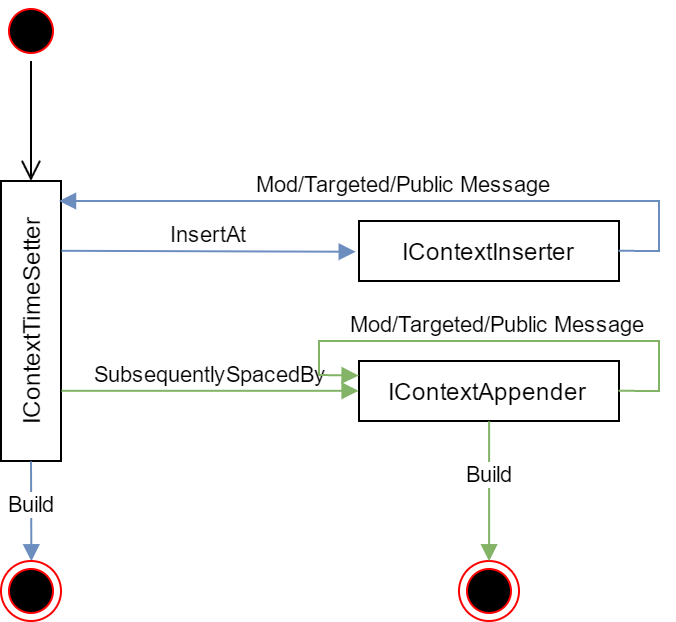

The diagram above was exported from draw.io. Its source (the exported page's mxGraphModel, read from the mxfile embedded in the PNG):
<mxGraphModel dx="674" dy="357" grid="1" gridSize="10" guides="1" tooltips="1" connect="1" arrows="1" fold="1" page="1" pageScale="1" pageWidth="850" pageHeight="1100" background="#ffffff" math="0" shadow="0">
  <root>
    <mxCell id="0" />
    <mxCell id="1" parent="0" />
    <mxCell id="2" value="IContextTimeSetter" style="text;html=1;fillColor=#ffffff;strokeColor=#000000;align=center;verticalAlign=middle;rotation=-90;" vertex="1" parent="1">
      <mxGeometry x="356" y="245" width="140" height="30" as="geometry" />
    </mxCell>
    <mxCell id="4" value="IContextInserter" style="text;html=1;fillColor=#ffffff;strokeColor=#000000;align=center;verticalAlign=middle;" vertex="1" parent="1">
      <mxGeometry x="590" y="210" width="130" height="30" as="geometry" />
    </mxCell>
    <mxCell id="5" value="IContextAppender" style="text;html=1;fillColor=#ffffff;strokeColor=#000000;align=center;verticalAlign=middle;" vertex="1" parent="1">
      <mxGeometry x="590" y="280" width="130" height="30" as="geometry" />
    </mxCell>
    <mxCell id="6" value="InsertAt" style="html=1;verticalAlign=bottom;endArrow=block;strokeColor=#6c8ebf;exitX=0.75;exitY=1;entryX=-0.012;entryY=0.507;entryPerimeter=0;fillColor=#dae8fc;" edge="1" parent="1" source="2" target="4">
      <mxGeometry width="80" relative="1" as="geometry">
        <mxPoint x="50" y="350" as="sourcePoint" />
        <mxPoint x="530" y="260" as="targetPoint" />
      </mxGeometry>
    </mxCell>
    <mxCell id="8" value="SubsequentlySpacedBy" style="html=1;verticalAlign=bottom;endArrow=block;strokeColor=#82b366;entryX=0;entryY=0.5;exitX=0.25;exitY=1;fillColor=#d5e8d4;" edge="1" parent="1" source="2" target="5">
      <mxGeometry width="80" relative="1" as="geometry">
        <mxPoint x="460" y="340" as="sourcePoint" />
        <mxPoint x="540" y="340" as="targetPoint" />
      </mxGeometry>
    </mxCell>
    <mxCell id="9" value="" style="ellipse;html=1;shape=startState;fillColor=#000000;strokeColor=#ff0000;align=center;" vertex="1" parent="1">
      <mxGeometry x="411" y="100" width="30" height="30" as="geometry" />
    </mxCell>
    <mxCell id="10" value="" style="edgeStyle=orthogonalEdgeStyle;html=1;verticalAlign=bottom;endArrow=open;endSize=8;strokeColor=#000000;rounded=0;" edge="1" source="9" parent="1">
      <mxGeometry relative="1" as="geometry">
        <mxPoint x="426" y="190" as="targetPoint" />
      </mxGeometry>
    </mxCell>
    <mxCell id="16" value="Build" style="html=1;verticalAlign=bottom;endArrow=block;strokeColor=#6c8ebf;exitX=0;exitY=0.5;entryX=0.5;entryY=0;fillColor=#dae8fc;" edge="1" parent="1" source="2">
      <mxGeometry x="0.2" width="80" relative="1" as="geometry">
        <mxPoint x="350" y="420" as="sourcePoint" />
        <mxPoint x="426.19047619047615" y="380.1428571428571" as="targetPoint" />
        <mxPoint as="offset" />
      </mxGeometry>
    </mxCell>
    <mxCell id="17" value="" style="ellipse;html=1;shape=endState;fillColor=#000000;strokeColor=#ff0000;align=center;" vertex="1" parent="1">
      <mxGeometry x="640" y="380" width="30" height="30" as="geometry" />
    </mxCell>
    <mxCell id="19" value="Build" style="html=1;verticalAlign=bottom;endArrow=block;strokeColor=#82b366;exitX=0.5;exitY=1;entryX=0.5;entryY=0;fillColor=#d5e8d4;" edge="1" parent="1" source="5" target="17">
      <mxGeometry width="80" relative="1" as="geometry">
        <mxPoint x="400" y="430" as="sourcePoint" />
        <mxPoint x="480" y="430" as="targetPoint" />
      </mxGeometry>
    </mxCell>
    <mxCell id="22" value="Mod/Targeted/Public Message" style="html=1;verticalAlign=bottom;endArrow=block;strokeColor=#6c8ebf;exitX=1;exitY=0.5;rounded=0;fillColor=#dae8fc;" edge="1" parent="1" source="4">
      <mxGeometry width="80" relative="1" as="geometry">
        <mxPoint x="670" y="220" as="sourcePoint" />
        <mxPoint x="440" y="200" as="targetPoint" />
        <Array as="points">
          <mxPoint x="740" y="225" />
          <mxPoint x="740" y="200" />
        </Array>
      </mxGeometry>
    </mxCell>
    <mxCell id="23" value="Mod/Targeted/Public Message" style="html=1;verticalAlign=bottom;endArrow=block;strokeColor=#82b366;exitX=1;exitY=0.5;entryX=0;entryY=0.25;rounded=0;fillColor=#d5e8d4;" edge="1" parent="1" source="5" target="5">
      <mxGeometry width="80" relative="1" as="geometry">
        <mxPoint x="670" y="280" as="sourcePoint" />
        <mxPoint x="750" y="280" as="targetPoint" />
        <Array as="points">
          <mxPoint x="740" y="295" />
          <mxPoint x="740" y="270" />
          <mxPoint x="570" y="270" />
          <mxPoint x="570" y="287" />
        </Array>
      </mxGeometry>
    </mxCell>
    <mxCell id="26" value="" style="ellipse;html=1;shape=endState;fillColor=#000000;strokeColor=#ff0000;align=center;" vertex="1" parent="1">
      <mxGeometry x="411" y="380" width="30" height="30" as="geometry" />
    </mxCell>
  </root>
</mxGraphModel>